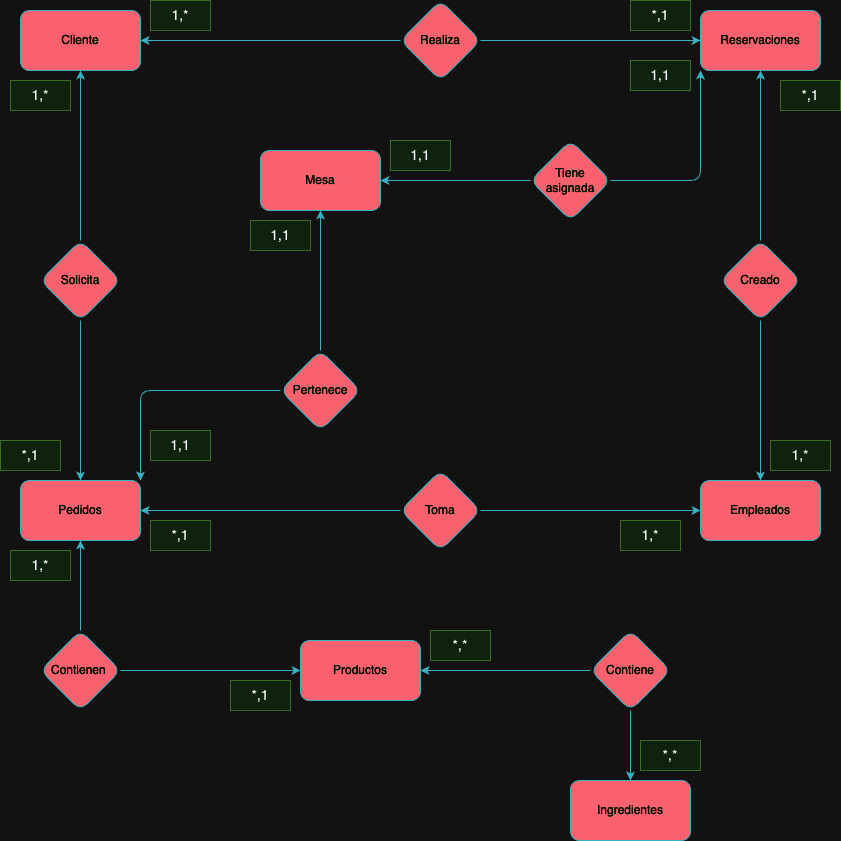

The diagram above was exported from draw.io. Its source (the exported page's mxGraphModel, read from the mxfile embedded in the PNG):
<mxGraphModel dx="1434" dy="822" grid="1" gridSize="10" guides="1" tooltips="1" connect="1" arrows="1" fold="1" page="1" pageScale="1" pageWidth="850" pageHeight="1100" math="0" shadow="0" extFonts="Permanent Marker^https://fonts.googleapis.com/css?family=Permanent+Marker">
  <root>
    <mxCell id="0" />
    <mxCell id="1" parent="0" />
    <mxCell id="1nqvuJ9mOvQKSbPnaGwt-3" value="" style="rounded=1;orthogonalLoop=1;jettySize=auto;html=1;labelBackgroundColor=none;strokeColor=#028090;fontColor=default;" parent="1" source="1nqvuJ9mOvQKSbPnaGwt-2" target="1nqvuJ9mOvQKSbPnaGwt-1" edge="1">
      <mxGeometry relative="1" as="geometry" />
    </mxCell>
    <mxCell id="1nqvuJ9mOvQKSbPnaGwt-43" value="" style="edgeStyle=orthogonalEdgeStyle;rounded=1;orthogonalLoop=1;jettySize=auto;html=1;labelBackgroundColor=none;strokeColor=#028090;fontColor=default;" parent="1" source="1nqvuJ9mOvQKSbPnaGwt-23" target="1nqvuJ9mOvQKSbPnaGwt-1" edge="1">
      <mxGeometry relative="1" as="geometry" />
    </mxCell>
    <mxCell id="1nqvuJ9mOvQKSbPnaGwt-1" value="Cliente" style="rounded=1;whiteSpace=wrap;html=1;labelBackgroundColor=none;fillColor=#F45B69;strokeColor=#028090;fontColor=#E4FDE1;" parent="1" vertex="1">
      <mxGeometry x="40" y="220" width="120" height="60" as="geometry" />
    </mxCell>
    <mxCell id="1nqvuJ9mOvQKSbPnaGwt-5" value="" style="edgeStyle=orthogonalEdgeStyle;rounded=1;orthogonalLoop=1;jettySize=auto;html=1;labelBackgroundColor=none;strokeColor=#028090;fontColor=default;" parent="1" source="1nqvuJ9mOvQKSbPnaGwt-2" target="1nqvuJ9mOvQKSbPnaGwt-4" edge="1">
      <mxGeometry relative="1" as="geometry" />
    </mxCell>
    <mxCell id="1nqvuJ9mOvQKSbPnaGwt-2" value="Realiza" style="rhombus;whiteSpace=wrap;html=1;rounded=1;labelBackgroundColor=none;fillColor=#F45B69;strokeColor=#028090;fontColor=#E4FDE1;" parent="1" vertex="1">
      <mxGeometry x="420" y="210" width="80" height="80" as="geometry" />
    </mxCell>
    <mxCell id="1nqvuJ9mOvQKSbPnaGwt-7" value="" style="edgeStyle=orthogonalEdgeStyle;rounded=1;orthogonalLoop=1;jettySize=auto;html=1;labelBackgroundColor=none;strokeColor=#028090;fontColor=default;" parent="1" source="1nqvuJ9mOvQKSbPnaGwt-6" target="1nqvuJ9mOvQKSbPnaGwt-4" edge="1">
      <mxGeometry relative="1" as="geometry" />
    </mxCell>
    <mxCell id="1nqvuJ9mOvQKSbPnaGwt-4" value="Reservaciones" style="whiteSpace=wrap;html=1;rounded=1;labelBackgroundColor=none;fillColor=#F45B69;strokeColor=#028090;fontColor=#E4FDE1;" parent="1" vertex="1">
      <mxGeometry x="720" y="220" width="120" height="60" as="geometry" />
    </mxCell>
    <mxCell id="1nqvuJ9mOvQKSbPnaGwt-10" value="" style="edgeStyle=orthogonalEdgeStyle;rounded=1;orthogonalLoop=1;jettySize=auto;html=1;labelBackgroundColor=none;strokeColor=#028090;fontColor=default;" parent="1" source="1nqvuJ9mOvQKSbPnaGwt-6" target="1nqvuJ9mOvQKSbPnaGwt-9" edge="1">
      <mxGeometry relative="1" as="geometry" />
    </mxCell>
    <mxCell id="1nqvuJ9mOvQKSbPnaGwt-6" value="Creado" style="rhombus;whiteSpace=wrap;html=1;rounded=1;labelBackgroundColor=none;fillColor=#F45B69;strokeColor=#028090;fontColor=#E4FDE1;" parent="1" vertex="1">
      <mxGeometry x="740" y="450" width="80" height="80" as="geometry" />
    </mxCell>
    <mxCell id="1nqvuJ9mOvQKSbPnaGwt-20" value="" style="edgeStyle=orthogonalEdgeStyle;rounded=1;orthogonalLoop=1;jettySize=auto;html=1;labelBackgroundColor=none;strokeColor=#028090;fontColor=default;" parent="1" source="1nqvuJ9mOvQKSbPnaGwt-19" target="1nqvuJ9mOvQKSbPnaGwt-9" edge="1">
      <mxGeometry relative="1" as="geometry" />
    </mxCell>
    <mxCell id="1nqvuJ9mOvQKSbPnaGwt-9" value="Empleados" style="whiteSpace=wrap;html=1;rounded=1;labelBackgroundColor=none;fillColor=#F45B69;strokeColor=#028090;fontColor=#E4FDE1;" parent="1" vertex="1">
      <mxGeometry x="720" y="690" width="120" height="60" as="geometry" />
    </mxCell>
    <mxCell id="1nqvuJ9mOvQKSbPnaGwt-22" value="" style="edgeStyle=orthogonalEdgeStyle;rounded=1;orthogonalLoop=1;jettySize=auto;html=1;labelBackgroundColor=none;strokeColor=#028090;fontColor=default;" parent="1" source="1nqvuJ9mOvQKSbPnaGwt-19" target="1nqvuJ9mOvQKSbPnaGwt-21" edge="1">
      <mxGeometry relative="1" as="geometry" />
    </mxCell>
    <mxCell id="1nqvuJ9mOvQKSbPnaGwt-19" value="Toma" style="rhombus;whiteSpace=wrap;html=1;rounded=1;labelBackgroundColor=none;fillColor=#F45B69;strokeColor=#028090;fontColor=#E4FDE1;" parent="1" vertex="1">
      <mxGeometry x="420" y="680" width="80" height="80" as="geometry" />
    </mxCell>
    <mxCell id="1nqvuJ9mOvQKSbPnaGwt-27" value="" style="edgeStyle=orthogonalEdgeStyle;rounded=1;orthogonalLoop=1;jettySize=auto;html=1;labelBackgroundColor=none;strokeColor=#028090;fontColor=default;" parent="1" source="1nqvuJ9mOvQKSbPnaGwt-26" target="1nqvuJ9mOvQKSbPnaGwt-21" edge="1">
      <mxGeometry relative="1" as="geometry" />
    </mxCell>
    <mxCell id="1nqvuJ9mOvQKSbPnaGwt-21" value="Pedidos" style="whiteSpace=wrap;html=1;rounded=1;labelBackgroundColor=none;fillColor=#F45B69;strokeColor=#028090;fontColor=#E4FDE1;" parent="1" vertex="1">
      <mxGeometry x="40" y="690" width="120" height="60" as="geometry" />
    </mxCell>
    <mxCell id="1nqvuJ9mOvQKSbPnaGwt-25" value="" style="edgeStyle=orthogonalEdgeStyle;rounded=1;orthogonalLoop=1;jettySize=auto;html=1;labelBackgroundColor=none;strokeColor=#028090;fontColor=default;" parent="1" source="1nqvuJ9mOvQKSbPnaGwt-23" target="1nqvuJ9mOvQKSbPnaGwt-21" edge="1">
      <mxGeometry relative="1" as="geometry" />
    </mxCell>
    <mxCell id="1nqvuJ9mOvQKSbPnaGwt-23" value="Solicita" style="rhombus;whiteSpace=wrap;html=1;rounded=1;labelBackgroundColor=none;fillColor=#F45B69;strokeColor=#028090;fontColor=#E4FDE1;" parent="1" vertex="1">
      <mxGeometry x="60" y="450" width="80" height="80" as="geometry" />
    </mxCell>
    <mxCell id="1nqvuJ9mOvQKSbPnaGwt-29" value="" style="edgeStyle=orthogonalEdgeStyle;rounded=1;orthogonalLoop=1;jettySize=auto;html=1;labelBackgroundColor=none;strokeColor=#028090;fontColor=default;" parent="1" source="1nqvuJ9mOvQKSbPnaGwt-26" target="1nqvuJ9mOvQKSbPnaGwt-28" edge="1">
      <mxGeometry relative="1" as="geometry" />
    </mxCell>
    <mxCell id="1nqvuJ9mOvQKSbPnaGwt-26" value="Contienen&amp;nbsp;" style="rhombus;whiteSpace=wrap;html=1;rounded=1;labelBackgroundColor=none;fillColor=#F45B69;strokeColor=#028090;fontColor=#E4FDE1;" parent="1" vertex="1">
      <mxGeometry x="60" y="840" width="80" height="80" as="geometry" />
    </mxCell>
    <mxCell id="1nqvuJ9mOvQKSbPnaGwt-31" value="" style="edgeStyle=orthogonalEdgeStyle;rounded=1;orthogonalLoop=1;jettySize=auto;html=1;labelBackgroundColor=none;strokeColor=#028090;fontColor=default;" parent="1" source="1nqvuJ9mOvQKSbPnaGwt-30" target="1nqvuJ9mOvQKSbPnaGwt-28" edge="1">
      <mxGeometry relative="1" as="geometry" />
    </mxCell>
    <mxCell id="1nqvuJ9mOvQKSbPnaGwt-28" value="Productos" style="whiteSpace=wrap;html=1;rounded=1;labelBackgroundColor=none;fillColor=#F45B69;strokeColor=#028090;fontColor=#E4FDE1;" parent="1" vertex="1">
      <mxGeometry x="320" y="850" width="120" height="60" as="geometry" />
    </mxCell>
    <mxCell id="1nqvuJ9mOvQKSbPnaGwt-33" value="" style="edgeStyle=orthogonalEdgeStyle;rounded=1;orthogonalLoop=1;jettySize=auto;html=1;labelBackgroundColor=none;strokeColor=#028090;fontColor=default;" parent="1" source="1nqvuJ9mOvQKSbPnaGwt-30" target="1nqvuJ9mOvQKSbPnaGwt-32" edge="1">
      <mxGeometry relative="1" as="geometry" />
    </mxCell>
    <mxCell id="1nqvuJ9mOvQKSbPnaGwt-30" value="Contiene" style="rhombus;whiteSpace=wrap;html=1;rounded=1;labelBackgroundColor=none;fillColor=#F45B69;strokeColor=#028090;fontColor=#E4FDE1;" parent="1" vertex="1">
      <mxGeometry x="610" y="840" width="80" height="80" as="geometry" />
    </mxCell>
    <mxCell id="1nqvuJ9mOvQKSbPnaGwt-32" value="Ingredientes" style="whiteSpace=wrap;html=1;rounded=1;labelBackgroundColor=none;fillColor=#F45B69;strokeColor=#028090;fontColor=#E4FDE1;" parent="1" vertex="1">
      <mxGeometry x="590" y="990" width="120" height="60" as="geometry" />
    </mxCell>
    <mxCell id="1nqvuJ9mOvQKSbPnaGwt-36" value="" style="edgeStyle=orthogonalEdgeStyle;rounded=1;orthogonalLoop=1;jettySize=auto;html=1;labelBackgroundColor=none;strokeColor=#028090;fontColor=default;" parent="1" source="1nqvuJ9mOvQKSbPnaGwt-35" target="1nqvuJ9mOvQKSbPnaGwt-34" edge="1">
      <mxGeometry relative="1" as="geometry" />
    </mxCell>
    <mxCell id="1nqvuJ9mOvQKSbPnaGwt-34" value="Mesa" style="rounded=1;whiteSpace=wrap;html=1;labelBackgroundColor=none;fillColor=#F45B69;strokeColor=#028090;fontColor=#E4FDE1;" parent="1" vertex="1">
      <mxGeometry x="280" y="360" width="120" height="60" as="geometry" />
    </mxCell>
    <mxCell id="1nqvuJ9mOvQKSbPnaGwt-38" value="" style="edgeStyle=orthogonalEdgeStyle;rounded=1;orthogonalLoop=1;jettySize=auto;html=1;entryX=1;entryY=0;entryDx=0;entryDy=0;labelBackgroundColor=none;strokeColor=#028090;fontColor=default;" parent="1" source="1nqvuJ9mOvQKSbPnaGwt-35" target="1nqvuJ9mOvQKSbPnaGwt-21" edge="1">
      <mxGeometry relative="1" as="geometry" />
    </mxCell>
    <mxCell id="1nqvuJ9mOvQKSbPnaGwt-35" value="Pertenece" style="rhombus;whiteSpace=wrap;html=1;rounded=1;labelBackgroundColor=none;fillColor=#F45B69;strokeColor=#028090;fontColor=#E4FDE1;" parent="1" vertex="1">
      <mxGeometry x="300" y="560" width="80" height="80" as="geometry" />
    </mxCell>
    <mxCell id="1nqvuJ9mOvQKSbPnaGwt-40" value="" style="edgeStyle=orthogonalEdgeStyle;rounded=1;orthogonalLoop=1;jettySize=auto;html=1;labelBackgroundColor=none;strokeColor=#028090;fontColor=default;" parent="1" source="1nqvuJ9mOvQKSbPnaGwt-39" target="1nqvuJ9mOvQKSbPnaGwt-34" edge="1">
      <mxGeometry relative="1" as="geometry" />
    </mxCell>
    <mxCell id="1nqvuJ9mOvQKSbPnaGwt-42" value="" style="edgeStyle=orthogonalEdgeStyle;rounded=1;orthogonalLoop=1;jettySize=auto;html=1;entryX=0;entryY=1;entryDx=0;entryDy=0;labelBackgroundColor=none;strokeColor=#028090;fontColor=default;" parent="1" source="1nqvuJ9mOvQKSbPnaGwt-39" target="1nqvuJ9mOvQKSbPnaGwt-4" edge="1">
      <mxGeometry relative="1" as="geometry">
        <mxPoint x="720" y="290" as="targetPoint" />
      </mxGeometry>
    </mxCell>
    <mxCell id="1nqvuJ9mOvQKSbPnaGwt-39" value="Tiene asignada" style="rhombus;whiteSpace=wrap;html=1;labelBackgroundColor=none;fillColor=#F45B69;strokeColor=#028090;fontColor=#E4FDE1;rounded=1;" parent="1" vertex="1">
      <mxGeometry x="550" y="350" width="80" height="80" as="geometry" />
    </mxCell>
    <mxCell id="1nqvuJ9mOvQKSbPnaGwt-46" value="&lt;font color=&quot;#000000&quot; style=&quot;font-size: 14px;&quot;&gt;1,*&lt;/font&gt;" style="text;html=1;strokeColor=#82b366;fillColor=#d5e8d4;align=center;verticalAlign=middle;whiteSpace=wrap;rounded=0;" parent="1" vertex="1">
      <mxGeometry x="170" y="210" width="60" height="30" as="geometry" />
    </mxCell>
    <mxCell id="1nqvuJ9mOvQKSbPnaGwt-47" value="&lt;span style=&quot;font-size: 14px;&quot;&gt;*,1&lt;/span&gt;" style="text;html=1;strokeColor=#82b366;fillColor=#d5e8d4;align=center;verticalAlign=middle;whiteSpace=wrap;rounded=0;" parent="1" vertex="1">
      <mxGeometry x="650" y="210" width="60" height="30" as="geometry" />
    </mxCell>
    <mxCell id="1nqvuJ9mOvQKSbPnaGwt-49" value="&lt;font color=&quot;#000000&quot; style=&quot;font-size: 14px;&quot;&gt;1,*&lt;/font&gt;" style="text;html=1;strokeColor=#82b366;fillColor=#d5e8d4;align=center;verticalAlign=middle;whiteSpace=wrap;rounded=0;" parent="1" vertex="1">
      <mxGeometry x="790" y="650" width="60" height="30" as="geometry" />
    </mxCell>
    <mxCell id="1nqvuJ9mOvQKSbPnaGwt-50" value="&lt;span style=&quot;font-size: 14px;&quot;&gt;*,1&lt;/span&gt;" style="text;html=1;strokeColor=#82b366;fillColor=#d5e8d4;align=center;verticalAlign=middle;whiteSpace=wrap;rounded=0;" parent="1" vertex="1">
      <mxGeometry x="800" y="290" width="60" height="30" as="geometry" />
    </mxCell>
    <mxCell id="1nqvuJ9mOvQKSbPnaGwt-54" value="&lt;span style=&quot;font-size: 14px;&quot;&gt;1,1&lt;/span&gt;" style="text;html=1;strokeColor=#82b366;fillColor=#d5e8d4;align=center;verticalAlign=middle;whiteSpace=wrap;rounded=0;" parent="1" vertex="1">
      <mxGeometry x="410" y="350" width="60" height="30" as="geometry" />
    </mxCell>
    <mxCell id="1nqvuJ9mOvQKSbPnaGwt-56" value="&lt;font color=&quot;#000000&quot; style=&quot;font-size: 14px;&quot;&gt;1,1&lt;/font&gt;" style="text;html=1;strokeColor=#82b366;fillColor=#d5e8d4;align=center;verticalAlign=middle;whiteSpace=wrap;rounded=0;" parent="1" vertex="1">
      <mxGeometry x="650" y="270" width="60" height="30" as="geometry" />
    </mxCell>
    <mxCell id="1nqvuJ9mOvQKSbPnaGwt-57" value="&lt;span style=&quot;font-size: 14px;&quot;&gt;1,1&lt;/span&gt;" style="text;html=1;strokeColor=#82b366;fillColor=#d5e8d4;align=center;verticalAlign=middle;whiteSpace=wrap;rounded=0;" parent="1" vertex="1">
      <mxGeometry x="270" y="430" width="60" height="30" as="geometry" />
    </mxCell>
    <mxCell id="1nqvuJ9mOvQKSbPnaGwt-58" value="&lt;span style=&quot;font-size: 14px;&quot;&gt;1,1&lt;/span&gt;" style="text;html=1;strokeColor=#82b366;fillColor=#d5e8d4;align=center;verticalAlign=middle;whiteSpace=wrap;rounded=0;" parent="1" vertex="1">
      <mxGeometry x="170" y="640" width="60" height="30" as="geometry" />
    </mxCell>
    <mxCell id="1nqvuJ9mOvQKSbPnaGwt-60" value="&lt;font color=&quot;#000000&quot; style=&quot;font-size: 14px;&quot;&gt;1,*&lt;/font&gt;" style="text;html=1;strokeColor=#82b366;fillColor=#d5e8d4;align=center;verticalAlign=middle;whiteSpace=wrap;rounded=0;" parent="1" vertex="1">
      <mxGeometry x="640" y="730" width="60" height="30" as="geometry" />
    </mxCell>
    <mxCell id="1nqvuJ9mOvQKSbPnaGwt-61" value="&lt;span style=&quot;font-size: 14px;&quot;&gt;*,1&lt;/span&gt;" style="text;html=1;strokeColor=#82b366;fillColor=#d5e8d4;align=center;verticalAlign=middle;whiteSpace=wrap;rounded=0;" parent="1" vertex="1">
      <mxGeometry x="170" y="730" width="60" height="30" as="geometry" />
    </mxCell>
    <mxCell id="1nqvuJ9mOvQKSbPnaGwt-62" value="&lt;font color=&quot;#000000&quot; style=&quot;font-size: 14px;&quot;&gt;1,*&lt;/font&gt;" style="text;html=1;strokeColor=#82b366;fillColor=#d5e8d4;align=center;verticalAlign=middle;whiteSpace=wrap;rounded=0;" parent="1" vertex="1">
      <mxGeometry x="30" y="290" width="60" height="30" as="geometry" />
    </mxCell>
    <mxCell id="1nqvuJ9mOvQKSbPnaGwt-63" value="&lt;span style=&quot;font-size: 14px;&quot;&gt;*,1&lt;/span&gt;" style="text;html=1;strokeColor=#82b366;fillColor=#d5e8d4;align=center;verticalAlign=middle;whiteSpace=wrap;rounded=0;" parent="1" vertex="1">
      <mxGeometry x="20" y="650" width="60" height="30" as="geometry" />
    </mxCell>
    <mxCell id="1nqvuJ9mOvQKSbPnaGwt-64" value="&lt;span style=&quot;font-size: 14px;&quot;&gt;*,1&lt;/span&gt;" style="text;html=1;strokeColor=#82b366;fillColor=#d5e8d4;align=center;verticalAlign=middle;whiteSpace=wrap;rounded=0;" parent="1" vertex="1">
      <mxGeometry x="250" y="890" width="60" height="30" as="geometry" />
    </mxCell>
    <mxCell id="1nqvuJ9mOvQKSbPnaGwt-65" value="&lt;font color=&quot;#000000&quot; style=&quot;font-size: 14px;&quot;&gt;1,*&lt;/font&gt;" style="text;html=1;strokeColor=#82b366;fillColor=#d5e8d4;align=center;verticalAlign=middle;whiteSpace=wrap;rounded=0;" parent="1" vertex="1">
      <mxGeometry x="30" y="760" width="60" height="30" as="geometry" />
    </mxCell>
    <mxCell id="1nqvuJ9mOvQKSbPnaGwt-66" value="&lt;span style=&quot;font-size: 14px;&quot;&gt;*,*&lt;/span&gt;" style="text;html=1;strokeColor=#82b366;fillColor=#d5e8d4;align=center;verticalAlign=middle;whiteSpace=wrap;rounded=0;" parent="1" vertex="1">
      <mxGeometry x="450" y="840" width="60" height="30" as="geometry" />
    </mxCell>
    <mxCell id="1nqvuJ9mOvQKSbPnaGwt-67" value="&lt;span style=&quot;font-size: 14px;&quot;&gt;*,*&lt;/span&gt;" style="text;html=1;strokeColor=#82b366;fillColor=#d5e8d4;align=center;verticalAlign=middle;whiteSpace=wrap;rounded=0;" parent="1" vertex="1">
      <mxGeometry x="660" y="950" width="60" height="30" as="geometry" />
    </mxCell>
  </root>
</mxGraphModel>